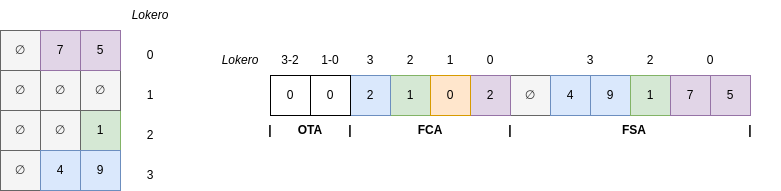

The diagram above was exported from draw.io. Its source (the exported page's mxGraphModel, read from the mxfile embedded in the PNG):
<mxGraphModel dx="1434" dy="820" grid="1" gridSize="10" guides="1" tooltips="1" connect="1" arrows="1" fold="1" page="1" pageScale="1" pageWidth="827" pageHeight="1169" math="0" shadow="0">
  <root>
    <mxCell id="0" />
    <mxCell id="1" parent="0" />
    <mxCell id="dwBrDMo1AASgs84f_AcI-2" value="∅" style="whiteSpace=wrap;html=1;aspect=fixed;fillColor=#f5f5f5;fontColor=#333333;strokeColor=#666666;" parent="1" vertex="1">
      <mxGeometry x="540" y="190" width="40" height="40" as="geometry" />
    </mxCell>
    <mxCell id="dwBrDMo1AASgs84f_AcI-3" value="4" style="whiteSpace=wrap;html=1;aspect=fixed;fillColor=#dae8fc;strokeColor=#6c8ebf;" parent="1" vertex="1">
      <mxGeometry x="580" y="190" width="40" height="40" as="geometry" />
    </mxCell>
    <mxCell id="dwBrDMo1AASgs84f_AcI-4" value="9" style="whiteSpace=wrap;html=1;aspect=fixed;fillColor=#dae8fc;strokeColor=#6c8ebf;" parent="1" vertex="1">
      <mxGeometry x="620" y="190" width="40" height="40" as="geometry" />
    </mxCell>
    <mxCell id="dwBrDMo1AASgs84f_AcI-5" value="1" style="whiteSpace=wrap;html=1;aspect=fixed;fillColor=#d5e8d4;strokeColor=#82b366;" parent="1" vertex="1">
      <mxGeometry x="660" y="190" width="40" height="40" as="geometry" />
    </mxCell>
    <mxCell id="dwBrDMo1AASgs84f_AcI-6" value="7" style="whiteSpace=wrap;html=1;aspect=fixed;fillColor=#e1d5e7;strokeColor=#9673a6;" parent="1" vertex="1">
      <mxGeometry x="700" y="190" width="40" height="40" as="geometry" />
    </mxCell>
    <mxCell id="dwBrDMo1AASgs84f_AcI-7" value="5" style="whiteSpace=wrap;html=1;aspect=fixed;fillColor=#e1d5e7;strokeColor=#9673a6;" parent="1" vertex="1">
      <mxGeometry x="740" y="190" width="40" height="40" as="geometry" />
    </mxCell>
    <mxCell id="dwBrDMo1AASgs84f_AcI-8" value="∅" style="whiteSpace=wrap;html=1;aspect=fixed;fillColor=#f5f5f5;fontColor=#333333;strokeColor=#666666;" parent="1" vertex="1">
      <mxGeometry x="30" y="145" width="40" height="40" as="geometry" />
    </mxCell>
    <mxCell id="dwBrDMo1AASgs84f_AcI-11" value="∅" style="whiteSpace=wrap;html=1;aspect=fixed;fillColor=#f5f5f5;fontColor=#333333;strokeColor=#666666;" parent="1" vertex="1">
      <mxGeometry x="30" y="185" width="40" height="40" as="geometry" />
    </mxCell>
    <mxCell id="dwBrDMo1AASgs84f_AcI-14" value="∅" style="whiteSpace=wrap;html=1;aspect=fixed;fillColor=#f5f5f5;fontColor=#333333;strokeColor=#666666;" parent="1" vertex="1">
      <mxGeometry x="30" y="225" width="40" height="40" as="geometry" />
    </mxCell>
    <mxCell id="dwBrDMo1AASgs84f_AcI-15" value="1" style="whiteSpace=wrap;html=1;aspect=fixed;fillColor=#d5e8d4;strokeColor=#82b366;" parent="1" vertex="1">
      <mxGeometry x="110" y="225" width="40" height="40" as="geometry" />
    </mxCell>
    <mxCell id="dwBrDMo1AASgs84f_AcI-16" value="∅" style="whiteSpace=wrap;html=1;aspect=fixed;fillColor=#f5f5f5;fontColor=#333333;strokeColor=#666666;" parent="1" vertex="1">
      <mxGeometry x="70" y="225" width="40" height="40" as="geometry" />
    </mxCell>
    <mxCell id="dwBrDMo1AASgs84f_AcI-17" value="∅" style="whiteSpace=wrap;html=1;aspect=fixed;fillColor=#f5f5f5;fontColor=#333333;strokeColor=#666666;" parent="1" vertex="1">
      <mxGeometry x="30" y="265" width="40" height="40" as="geometry" />
    </mxCell>
    <mxCell id="dwBrDMo1AASgs84f_AcI-18" value="9" style="whiteSpace=wrap;html=1;aspect=fixed;fillColor=#dae8fc;strokeColor=#6c8ebf;" parent="1" vertex="1">
      <mxGeometry x="110" y="265" width="40" height="40" as="geometry" />
    </mxCell>
    <mxCell id="dwBrDMo1AASgs84f_AcI-19" value="4" style="whiteSpace=wrap;html=1;aspect=fixed;fillColor=#dae8fc;strokeColor=#6c8ebf;" parent="1" vertex="1">
      <mxGeometry x="70" y="265" width="40" height="40" as="geometry" />
    </mxCell>
    <mxCell id="dwBrDMo1AASgs84f_AcI-20" value="1" style="whiteSpace=wrap;html=1;aspect=fixed;fillColor=#d5e8d4;strokeColor=#82b366;" parent="1" vertex="1">
      <mxGeometry x="420" y="190" width="40" height="40" as="geometry" />
    </mxCell>
    <mxCell id="dwBrDMo1AASgs84f_AcI-21" value="2" style="whiteSpace=wrap;html=1;aspect=fixed;fillColor=#e1d5e7;strokeColor=#9673a6;" parent="1" vertex="1">
      <mxGeometry x="500" y="190" width="40" height="40" as="geometry" />
    </mxCell>
    <mxCell id="dwBrDMo1AASgs84f_AcI-22" value="0" style="whiteSpace=wrap;html=1;aspect=fixed;fillColor=#ffe6cc;strokeColor=#d79b00;" parent="1" vertex="1">
      <mxGeometry x="460" y="190" width="40" height="40" as="geometry" />
    </mxCell>
    <mxCell id="dwBrDMo1AASgs84f_AcI-23" value="0" style="whiteSpace=wrap;html=1;aspect=fixed;gradientColor=none;" parent="1" vertex="1">
      <mxGeometry x="300" y="190" width="40" height="40" as="geometry" />
    </mxCell>
    <mxCell id="dwBrDMo1AASgs84f_AcI-24" value="2" style="whiteSpace=wrap;html=1;aspect=fixed;fillColor=#dae8fc;strokeColor=#6c8ebf;" parent="1" vertex="1">
      <mxGeometry x="380" y="190" width="40" height="40" as="geometry" />
    </mxCell>
    <mxCell id="dwBrDMo1AASgs84f_AcI-25" value="0" style="whiteSpace=wrap;html=1;aspect=fixed;" parent="1" vertex="1">
      <mxGeometry x="340" y="190" width="40" height="40" as="geometry" />
    </mxCell>
    <mxCell id="dwBrDMo1AASgs84f_AcI-26" value="OTA" style="text;html=1;strokeColor=none;fillColor=none;align=center;verticalAlign=middle;whiteSpace=wrap;rounded=0;fontStyle=1" parent="1" vertex="1">
      <mxGeometry x="310" y="230" width="60" height="30" as="geometry" />
    </mxCell>
    <mxCell id="dwBrDMo1AASgs84f_AcI-29" value="&lt;b&gt;|&lt;/b&gt;" style="text;html=1;strokeColor=none;fillColor=none;align=center;verticalAlign=middle;whiteSpace=wrap;rounded=0;" parent="1" vertex="1">
      <mxGeometry x="270" y="230" width="60" height="30" as="geometry" />
    </mxCell>
    <mxCell id="dwBrDMo1AASgs84f_AcI-30" value="&lt;b&gt;|&lt;/b&gt;" style="text;html=1;strokeColor=none;fillColor=none;align=center;verticalAlign=middle;whiteSpace=wrap;rounded=0;" parent="1" vertex="1">
      <mxGeometry x="350" y="230" width="60" height="30" as="geometry" />
    </mxCell>
    <mxCell id="dwBrDMo1AASgs84f_AcI-31" value="0" style="text;html=1;strokeColor=none;fillColor=none;align=center;verticalAlign=middle;whiteSpace=wrap;rounded=0;" parent="1" vertex="1">
      <mxGeometry x="150" y="155" width="60" height="30" as="geometry" />
    </mxCell>
    <mxCell id="dwBrDMo1AASgs84f_AcI-32" value="1" style="text;html=1;strokeColor=none;fillColor=none;align=center;verticalAlign=middle;whiteSpace=wrap;rounded=0;" parent="1" vertex="1">
      <mxGeometry x="150" y="195" width="60" height="30" as="geometry" />
    </mxCell>
    <mxCell id="dwBrDMo1AASgs84f_AcI-33" value="2" style="text;html=1;strokeColor=none;fillColor=none;align=center;verticalAlign=middle;whiteSpace=wrap;rounded=0;" parent="1" vertex="1">
      <mxGeometry x="150" y="235" width="60" height="30" as="geometry" />
    </mxCell>
    <mxCell id="dwBrDMo1AASgs84f_AcI-34" value="3" style="text;html=1;strokeColor=none;fillColor=none;align=center;verticalAlign=middle;whiteSpace=wrap;rounded=0;" parent="1" vertex="1">
      <mxGeometry x="150" y="275" width="60" height="30" as="geometry" />
    </mxCell>
    <mxCell id="dwBrDMo1AASgs84f_AcI-35" value="3-2" style="text;html=1;strokeColor=none;fillColor=none;align=center;verticalAlign=middle;whiteSpace=wrap;rounded=0;" parent="1" vertex="1">
      <mxGeometry x="290" y="160" width="60" height="30" as="geometry" />
    </mxCell>
    <mxCell id="dwBrDMo1AASgs84f_AcI-36" value="1-0" style="text;html=1;strokeColor=none;fillColor=none;align=center;verticalAlign=middle;whiteSpace=wrap;rounded=0;" parent="1" vertex="1">
      <mxGeometry x="330" y="160" width="60" height="30" as="geometry" />
    </mxCell>
    <mxCell id="dwBrDMo1AASgs84f_AcI-38" value="FCA" style="text;html=1;strokeColor=none;fillColor=none;align=center;verticalAlign=middle;whiteSpace=wrap;rounded=0;fontStyle=1" parent="1" vertex="1">
      <mxGeometry x="430" y="230" width="60" height="30" as="geometry" />
    </mxCell>
    <mxCell id="dwBrDMo1AASgs84f_AcI-39" value="&lt;b&gt;|&lt;/b&gt;" style="text;html=1;strokeColor=none;fillColor=none;align=center;verticalAlign=middle;whiteSpace=wrap;rounded=0;" parent="1" vertex="1">
      <mxGeometry x="510" y="230" width="60" height="30" as="geometry" />
    </mxCell>
    <mxCell id="dwBrDMo1AASgs84f_AcI-40" value="3" style="text;html=1;strokeColor=none;fillColor=none;align=center;verticalAlign=middle;whiteSpace=wrap;rounded=0;" parent="1" vertex="1">
      <mxGeometry x="370" y="160" width="60" height="30" as="geometry" />
    </mxCell>
    <mxCell id="dwBrDMo1AASgs84f_AcI-41" value="2" style="text;html=1;strokeColor=none;fillColor=none;align=center;verticalAlign=middle;whiteSpace=wrap;rounded=0;" parent="1" vertex="1">
      <mxGeometry x="410" y="160" width="60" height="30" as="geometry" />
    </mxCell>
    <mxCell id="dwBrDMo1AASgs84f_AcI-42" value="1" style="text;html=1;strokeColor=none;fillColor=none;align=center;verticalAlign=middle;whiteSpace=wrap;rounded=0;" parent="1" vertex="1">
      <mxGeometry x="450" y="160" width="60" height="30" as="geometry" />
    </mxCell>
    <mxCell id="dwBrDMo1AASgs84f_AcI-43" value="0" style="text;html=1;strokeColor=none;fillColor=none;align=center;verticalAlign=middle;whiteSpace=wrap;rounded=0;" parent="1" vertex="1">
      <mxGeometry x="490" y="160" width="60" height="30" as="geometry" />
    </mxCell>
    <mxCell id="dwBrDMo1AASgs84f_AcI-44" value="2" style="text;html=1;strokeColor=none;fillColor=none;align=center;verticalAlign=middle;whiteSpace=wrap;rounded=0;" parent="1" vertex="1">
      <mxGeometry x="650" y="160" width="60" height="30" as="geometry" />
    </mxCell>
    <mxCell id="dwBrDMo1AASgs84f_AcI-45" value="3" style="text;html=1;strokeColor=none;fillColor=none;align=center;verticalAlign=middle;whiteSpace=wrap;rounded=0;" parent="1" vertex="1">
      <mxGeometry x="590" y="160" width="60" height="30" as="geometry" />
    </mxCell>
    <mxCell id="dwBrDMo1AASgs84f_AcI-46" value="0" style="text;html=1;strokeColor=none;fillColor=none;align=center;verticalAlign=middle;whiteSpace=wrap;rounded=0;" parent="1" vertex="1">
      <mxGeometry x="710" y="160" width="60" height="30" as="geometry" />
    </mxCell>
    <mxCell id="dwBrDMo1AASgs84f_AcI-47" value="∅" style="whiteSpace=wrap;html=1;aspect=fixed;fillColor=#f5f5f5;fontColor=#333333;strokeColor=#666666;" parent="1" vertex="1">
      <mxGeometry x="70" y="185" width="40" height="40" as="geometry" />
    </mxCell>
    <mxCell id="dwBrDMo1AASgs84f_AcI-48" value="∅" style="whiteSpace=wrap;html=1;aspect=fixed;fillColor=#f5f5f5;fontColor=#333333;strokeColor=#666666;" parent="1" vertex="1">
      <mxGeometry x="110" y="185" width="40" height="40" as="geometry" />
    </mxCell>
    <mxCell id="dwBrDMo1AASgs84f_AcI-49" value="5" style="whiteSpace=wrap;html=1;aspect=fixed;fillColor=#e1d5e7;strokeColor=#9673a6;" parent="1" vertex="1">
      <mxGeometry x="110" y="145" width="40" height="40" as="geometry" />
    </mxCell>
    <mxCell id="dwBrDMo1AASgs84f_AcI-50" value="7" style="whiteSpace=wrap;html=1;aspect=fixed;fillColor=#e1d5e7;strokeColor=#9673a6;" parent="1" vertex="1">
      <mxGeometry x="70" y="145" width="40" height="40" as="geometry" />
    </mxCell>
    <mxCell id="dwBrDMo1AASgs84f_AcI-51" value="Lokero" style="text;html=1;strokeColor=none;fillColor=none;align=center;verticalAlign=middle;whiteSpace=wrap;rounded=0;fontStyle=2" parent="1" vertex="1">
      <mxGeometry x="240" y="160" width="60" height="30" as="geometry" />
    </mxCell>
    <mxCell id="dwBrDMo1AASgs84f_AcI-52" value="FSA" style="text;html=1;strokeColor=none;fillColor=none;align=center;verticalAlign=middle;whiteSpace=wrap;rounded=0;fontStyle=1" parent="1" vertex="1">
      <mxGeometry x="634" y="230" width="60" height="30" as="geometry" />
    </mxCell>
    <mxCell id="dwBrDMo1AASgs84f_AcI-53" value="&lt;b&gt;|&lt;/b&gt;" style="text;html=1;strokeColor=none;fillColor=none;align=center;verticalAlign=middle;whiteSpace=wrap;rounded=0;" parent="1" vertex="1">
      <mxGeometry x="750" y="230" width="60" height="30" as="geometry" />
    </mxCell>
    <mxCell id="dwBrDMo1AASgs84f_AcI-54" value="Lokero" style="text;html=1;strokeColor=none;fillColor=none;align=center;verticalAlign=middle;whiteSpace=wrap;rounded=0;fontStyle=2" parent="1" vertex="1">
      <mxGeometry x="150" y="115" width="60" height="30" as="geometry" />
    </mxCell>
  </root>
</mxGraphModel>